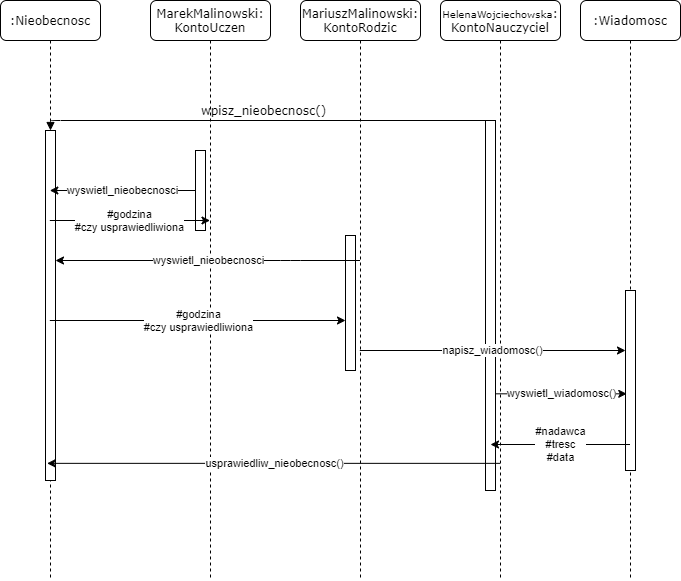

The diagram above was exported from draw.io. Its source (the exported page's mxGraphModel, read from the mxfile embedded in the PNG):
<mxGraphModel dx="822" dy="475" grid="1" gridSize="10" guides="1" tooltips="1" connect="1" arrows="1" fold="1" page="1" pageScale="1" pageWidth="1100" pageHeight="850" background="#ffffff" math="0" shadow="0">
  <root>
    <mxCell id="0" />
    <mxCell id="1" parent="0" />
    <mxCell id="7baba1c4bc27f4b0-2" value="MarekMalinowski:&lt;br&gt;KontoUczen" style="shape=umlLifeline;perimeter=lifelinePerimeter;whiteSpace=wrap;html=1;container=1;collapsible=0;recursiveResize=0;outlineConnect=0;rounded=1;shadow=0;comic=0;labelBackgroundColor=none;strokeWidth=1;fontFamily=Verdana;fontSize=12;align=center;" parent="1" vertex="1">
      <mxGeometry x="250" y="80" width="120" height="580" as="geometry" />
    </mxCell>
    <mxCell id="jvAsHDeKhY3RfBh3g8ZZ-1" value="" style="html=1;points=[];perimeter=orthogonalPerimeter;rounded=0;shadow=0;comic=0;labelBackgroundColor=none;strokeWidth=1;fontFamily=Verdana;fontSize=12;align=center;" parent="7baba1c4bc27f4b0-2" vertex="1">
      <mxGeometry x="45" y="150" width="10" height="80" as="geometry" />
    </mxCell>
    <mxCell id="7baba1c4bc27f4b0-3" value="MariuszMalinowski:&lt;br&gt;KontoRodzic" style="shape=umlLifeline;perimeter=lifelinePerimeter;whiteSpace=wrap;html=1;container=1;collapsible=0;recursiveResize=0;outlineConnect=0;rounded=1;shadow=0;comic=0;labelBackgroundColor=none;strokeWidth=1;fontFamily=Verdana;fontSize=12;align=center;" parent="1" vertex="1">
      <mxGeometry x="400" y="80" width="120" height="580" as="geometry" />
    </mxCell>
    <mxCell id="jvAsHDeKhY3RfBh3g8ZZ-5" value="" style="html=1;points=[];perimeter=orthogonalPerimeter;rounded=0;shadow=0;comic=0;labelBackgroundColor=none;strokeWidth=1;fontFamily=Verdana;fontSize=12;align=center;" parent="7baba1c4bc27f4b0-3" vertex="1">
      <mxGeometry x="45" y="235" width="10" height="135" as="geometry" />
    </mxCell>
    <mxCell id="7baba1c4bc27f4b0-4" value="&lt;font style=&quot;font-size: 10px&quot;&gt;HelenaWojciechowska&lt;/font&gt;:&lt;br&gt;KontoNauczyciel" style="shape=umlLifeline;perimeter=lifelinePerimeter;whiteSpace=wrap;html=1;container=1;collapsible=0;recursiveResize=0;outlineConnect=0;rounded=1;shadow=0;comic=0;labelBackgroundColor=none;strokeWidth=1;fontFamily=Verdana;fontSize=12;align=center;" parent="1" vertex="1">
      <mxGeometry x="540" y="80" width="120" height="580" as="geometry" />
    </mxCell>
    <mxCell id="7baba1c4bc27f4b0-16" value="" style="html=1;points=[];perimeter=orthogonalPerimeter;rounded=0;shadow=0;comic=0;labelBackgroundColor=none;strokeWidth=1;fontFamily=Verdana;fontSize=12;align=center;" parent="7baba1c4bc27f4b0-4" vertex="1">
      <mxGeometry x="45" y="120" width="10" height="370" as="geometry" />
    </mxCell>
    <mxCell id="7baba1c4bc27f4b0-5" value=":Wiadomosc" style="shape=umlLifeline;perimeter=lifelinePerimeter;whiteSpace=wrap;html=1;container=1;collapsible=0;recursiveResize=0;outlineConnect=0;rounded=1;shadow=0;comic=0;labelBackgroundColor=none;strokeWidth=1;fontFamily=Verdana;fontSize=12;align=center;" parent="1" vertex="1">
      <mxGeometry x="680" y="80" width="100" height="580" as="geometry" />
    </mxCell>
    <mxCell id="jvAsHDeKhY3RfBh3g8ZZ-10" value="" style="html=1;points=[];perimeter=orthogonalPerimeter;rounded=0;shadow=0;comic=0;labelBackgroundColor=none;strokeWidth=1;fontFamily=Verdana;fontSize=12;align=center;" parent="7baba1c4bc27f4b0-5" vertex="1">
      <mxGeometry x="45" y="290" width="10" height="180" as="geometry" />
    </mxCell>
    <mxCell id="7baba1c4bc27f4b0-8" value=":Nieobecnosc" style="shape=umlLifeline;perimeter=lifelinePerimeter;whiteSpace=wrap;html=1;container=1;collapsible=0;recursiveResize=0;outlineConnect=0;rounded=1;shadow=0;comic=0;labelBackgroundColor=none;strokeWidth=1;fontFamily=Verdana;fontSize=12;align=center;" parent="1" vertex="1">
      <mxGeometry x="100" y="80" width="100" height="580" as="geometry" />
    </mxCell>
    <mxCell id="7baba1c4bc27f4b0-9" value="" style="html=1;points=[];perimeter=orthogonalPerimeter;rounded=0;shadow=0;comic=0;labelBackgroundColor=none;strokeWidth=1;fontFamily=Verdana;fontSize=12;align=center;" parent="7baba1c4bc27f4b0-8" vertex="1">
      <mxGeometry x="45" y="130" width="10" height="350" as="geometry" />
    </mxCell>
    <mxCell id="7baba1c4bc27f4b0-20" value="wpisz_nieobecnosc()" style="html=1;verticalAlign=bottom;endArrow=block;labelBackgroundColor=none;fontFamily=Verdana;fontSize=12;edgeStyle=elbowEdgeStyle;elbow=vertical;" parent="1" source="7baba1c4bc27f4b0-16" target="7baba1c4bc27f4b0-9" edge="1">
      <mxGeometry relative="1" as="geometry">
        <mxPoint x="650" y="230" as="targetPoint" />
        <Array as="points">
          <mxPoint x="150" y="200" />
        </Array>
      </mxGeometry>
    </mxCell>
    <mxCell id="jvAsHDeKhY3RfBh3g8ZZ-3" value="wyswietl_nieobecnosci" style="endArrow=classic;html=1;" parent="1" source="jvAsHDeKhY3RfBh3g8ZZ-1" target="7baba1c4bc27f4b0-8" edge="1">
      <mxGeometry width="50" height="50" relative="1" as="geometry">
        <mxPoint x="540" y="320" as="sourcePoint" />
        <mxPoint x="590" y="270" as="targetPoint" />
      </mxGeometry>
    </mxCell>
    <mxCell id="jvAsHDeKhY3RfBh3g8ZZ-4" value="#godzina&lt;br&gt;#czy usprawiedliwiona" style="endArrow=classic;html=1;" parent="1" source="7baba1c4bc27f4b0-8" target="7baba1c4bc27f4b0-2" edge="1">
      <mxGeometry width="50" height="50" relative="1" as="geometry">
        <mxPoint x="540" y="320" as="sourcePoint" />
        <mxPoint x="590" y="270" as="targetPoint" />
        <Array as="points">
          <mxPoint x="240" y="300" />
        </Array>
      </mxGeometry>
    </mxCell>
    <mxCell id="jvAsHDeKhY3RfBh3g8ZZ-7" value="wyswietl_nieobecnosci" style="endArrow=classic;html=1;" parent="1" source="7baba1c4bc27f4b0-3" target="7baba1c4bc27f4b0-9" edge="1">
      <mxGeometry width="50" height="50" relative="1" as="geometry">
        <mxPoint x="330" y="350" as="sourcePoint" />
        <mxPoint x="184.07142857142867" y="350" as="targetPoint" />
        <Array as="points">
          <mxPoint x="390" y="340" />
        </Array>
      </mxGeometry>
    </mxCell>
    <mxCell id="jvAsHDeKhY3RfBh3g8ZZ-9" value="#godzina&lt;br&gt;#czy usprawiedliwiona" style="endArrow=classic;html=1;" parent="1" source="7baba1c4bc27f4b0-8" target="jvAsHDeKhY3RfBh3g8ZZ-5" edge="1">
      <mxGeometry width="50" height="50" relative="1" as="geometry">
        <mxPoint x="360" y="400" as="sourcePoint" />
        <mxPoint x="510.42857142857133" y="400" as="targetPoint" />
        <Array as="points">
          <mxPoint x="330" y="400" />
        </Array>
      </mxGeometry>
    </mxCell>
    <mxCell id="jvAsHDeKhY3RfBh3g8ZZ-11" value="napisz_wiadomosc()" style="endArrow=classic;html=1;" parent="1" source="7baba1c4bc27f4b0-3" target="jvAsHDeKhY3RfBh3g8ZZ-10" edge="1">
      <mxGeometry width="50" height="50" relative="1" as="geometry">
        <mxPoint x="690" y="430" as="sourcePoint" />
        <mxPoint x="730" y="420" as="targetPoint" />
        <Array as="points">
          <mxPoint x="630" y="430" />
        </Array>
      </mxGeometry>
    </mxCell>
    <mxCell id="jvAsHDeKhY3RfBh3g8ZZ-12" value="wyswietl_wiadomosc()" style="endArrow=classic;html=1;entryX=0.126;entryY=0.574;entryDx=0;entryDy=0;entryPerimeter=0;" parent="1" source="7baba1c4bc27f4b0-16" target="jvAsHDeKhY3RfBh3g8ZZ-10" edge="1">
      <mxGeometry width="50" height="50" relative="1" as="geometry">
        <mxPoint x="590" y="380" as="sourcePoint" />
        <mxPoint x="540" y="430" as="targetPoint" />
      </mxGeometry>
    </mxCell>
    <mxCell id="jvAsHDeKhY3RfBh3g8ZZ-13" value="#nadawca&lt;br&gt;#tresc&lt;br&gt;#data" style="endArrow=classic;html=1;" parent="1" source="7baba1c4bc27f4b0-5" edge="1">
      <mxGeometry width="50" height="50" relative="1" as="geometry">
        <mxPoint x="540" y="430" as="sourcePoint" />
        <mxPoint x="590" y="524" as="targetPoint" />
      </mxGeometry>
    </mxCell>
    <mxCell id="jvAsHDeKhY3RfBh3g8ZZ-15" value="usprawiedliw_nieobecnosc()" style="endArrow=classic;html=1;entryX=0.16;entryY=0.951;entryDx=0;entryDy=0;entryPerimeter=0;" parent="1" source="7baba1c4bc27f4b0-4" target="7baba1c4bc27f4b0-9" edge="1">
      <mxGeometry width="50" height="50" relative="1" as="geometry">
        <mxPoint x="540" y="430" as="sourcePoint" />
        <mxPoint x="590" y="380" as="targetPoint" />
      </mxGeometry>
    </mxCell>
  </root>
</mxGraphModel>